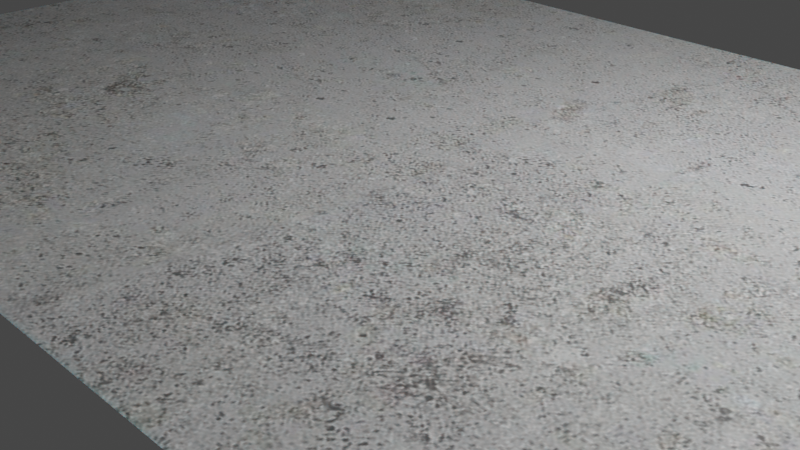 # Source: FloorDefaultPrison.blend  (saved by Blender 2.80.75; exported with 4.5.12 LTS)
import bpy
from mathutils import Matrix  # noqa: F401  (used for matrix-valued properties, if any)

bpy.ops.wm.read_factory_settings(use_empty=True)
scene = bpy.context.scene
scene.name = 'Scene'

# ---- collections
col_collection = bpy.data.collections.new('Collection'); scene.collection.children.link(col_collection)

# ---- images (referenced by path relative to the original .blend; pixels are not part of the script)
import os
ASSET_DIR = os.environ.get("B2B_ASSET_DIR", "")  # directory of the original .blend (textures are referenced by path, not embedded)
HERE = os.path.dirname(os.path.abspath(__file__))  # packed textures are extracted next to this script under _unpacked/

def load_image(name, relpath, width, height, colorspace="sRGB"):
    """Load a texture the original file referenced (path relative to the .blend, or extracted next to this script)."""
    p = next((c for c in (os.path.join(HERE, relpath), os.path.join(ASSET_DIR, relpath)) if relpath and os.path.exists(c)), "")
    if p:
        img = bpy.data.images.load(p, check_existing=True)
        img.name = name
    else:  # same state as the original file: an image datablock whose file is absent (Cycles renders it pink)
        img = bpy.data.images.new(name, width, height)
        img.source = "FILE"
        img.filepath = "//" + (relpath or name)
    img.colorspace_settings.name = colorspace
    return img
img_textureconcrete_jpg = load_image('TextureConcrete.jpg', '_unpacked/TextureConcrete.70b91c3b.jpg', 1000, 689, 'sRGB')

# ---- materials (node trees are filled in below, after node groups)
mat_material = bpy.data.materials.new('Material')
mat_material.alpha_threshold = 0.0
mat_material.use_transparent_shadow = False
mat_material.line_color = (0.0, 0.0, 0.0, 1.0)

# ---- material node trees
mat_material.use_nodes = True; mat_material.node_tree.nodes.clear()
_N = mat_material.node_tree.nodes; _L = mat_material.node_tree.links
n0 = _N.new('ShaderNodeOutputMaterial'); n0.name = 'Material Output'; n0.location = (300, 300)
n1 = _N.new('ShaderNodeBsdfPrincipled'); n1.name = 'Principled BSDF'; n1.location = (10, 300)
n1.distribution = 'GGX'
n1.subsurface_method = 'BURLEY'
n1.inputs[2].default_value = 0.3333
n1.inputs[3].default_value = 1.45
n1.inputs[8].default_value = 1.0
n1.inputs[10].default_value = 0.1167
n1.inputs[14].default_value = (0.94, 0.94, 0.94, 1.0)
n1.inputs[20].default_value = 0.0
n1.inputs[24].default_value = 0.07333
n1.inputs[27].default_value = (0.0, 0.0, 0.0, 1.0)
n1.inputs[28].default_value = 1.0
n2 = _N.new('ShaderNodeTexImage'); n2.name = 'Image Texture'; n2.location = (-280, 280)
n2.image = img_textureconcrete_jpg
n3 = _N.new('ShaderNodeNormal'); n3.name = 'Normal'; n3.location = (-180, -100)
n3.inputs[0].default_value = (0.0, 0.0, 0.0)
n4 = _N.new('ShaderNodeMix'); n4.name = 'Mix'; n4.location = (-160, 180)
n4.data_type = 'RGBA'
n4.inputs[0].default_value = 0.1167
n4.inputs[7].default_value = (0.8, 0.8, 0.8, 1.0)
_L.new(n1.outputs[0], n0.inputs[0])
_L.new(n3.outputs[0], n1.inputs[5])
_L.new(n2.outputs[0], n4.inputs[6])
_L.new(n4.outputs[2], n1.inputs[0])
n0.is_active_output = True

# ---- world
world_world = bpy.data.worlds.new('World'); scene.world = world_world
world_world.use_nodes = True; world_world.node_tree.nodes.clear()
_N = world_world.node_tree.nodes; _L = world_world.node_tree.links
n0 = _N.new('ShaderNodeOutputWorld'); n0.name = 'World Output'; n0.location = (300, 300)
n1 = _N.new('ShaderNodeBackground'); n1.name = 'Background'; n1.location = (10, 300)
n1.inputs[0].default_value = (0.05088, 0.05088, 0.05088, 1.0)
_L.new(n1.outputs[0], n0.inputs[0])
n0.is_active_output = True
world_world.color = (0.05088, 0.05088, 0.05088)
world_world.use_sun_shadow = False
world_world.sun_shadow_jitter_overblur = 0.0

# ---- cameras
cam_camera = bpy.data.cameras.new('Camera')
cam_camera.clip_end = 100.0
cam_camera.ortho_scale = 7.314

# ---- lights
light_light = bpy.data.lights.new('Light', 'POINT')
light_light.transmission_factor = 0.0
light_light.energy = 1000.0
light_light.shadow_soft_size = 0.1
light_light.shadow_maximum_resolution = 0.006
light_light.use_absolute_resolution = True

# ---- meshes
me_cube = bpy.data.meshes.new('Cube')
me_cube.from_pydata([(6.41, 4.416, 1.0), (6.41, -4.416, 1.0), (-6.41, 4.416, 1.0), (-6.41, -4.416, 1.0)], [], [(0, 2, 3, 1)])
_uv = me_cube.uv_layers.new(name='UVMap')
_uv.uv.foreach_set('vector', [9.998e-05, 0.0001002, 0.9999, 9.998e-05, 0.9999, 0.9999, 0.0001001, 0.9999])
me_cube.materials.append(mat_material)
me_cube.use_remesh_preserve_volume = False
me_cube.use_remesh_preserve_attributes = False
me_cube.use_mirror_vertex_groups = False
me_cube.update()

# ---- objects
ob_cube = bpy.data.objects.new('Cube', me_cube)
ob_light = bpy.data.objects.new('Light', light_light)
ob_camera = bpy.data.objects.new('Camera', cam_camera)

# ---- transforms, parenting, visibility, modifiers, constraints
ob_cube.location = (0.0, 0.0, 0.0)
ob_cube.lock_rotations_4d = False
ob_cube.empty_display_type = 'ARROWS'
ob_cube.lineart.crease_threshold = 0.0
ob_light.location = (4.076, 1.005, 5.904)
ob_light.rotation_euler = (0.6503, 0.05522, 1.866)
ob_light.lock_rotations_4d = False
ob_light.empty_display_type = 'ARROWS'
ob_light.color = (0.0, 0.0, 0.0, 0.0)
ob_light.lineart.crease_threshold = 0.0
ob_camera.location = (7.359, -6.926, 4.958)
ob_camera.rotation_euler = (1.109, 0.0, 0.8149)
ob_camera.lock_rotations_4d = False
ob_camera.empty_display_type = 'ARROWS'
ob_camera.color = (0.0, 0.0, 0.0, 0.0)
ob_camera.display_type = 'WIRE'
ob_camera.lineart.crease_threshold = 0.0

# ---- collection membership
col_collection.objects.link(ob_cube)
col_collection.objects.link(ob_light)
col_collection.objects.link(ob_camera)

# ---- scene / render settings (as saved in the file)
scene.camera = ob_camera
scene.frame_start = 1; scene.frame_end = 250; scene.frame_set(0)
scene.render.engine = 'BLENDER_EEVEE_NEXT'
scene.cycles.use_denoising = False
scene.cycles.samples = 128
scene.cycles.sampling_pattern = 'TABULATED_SOBOL'
scene.cycles.use_adaptive_sampling = False
scene.cycles.use_light_tree = False
scene.view_settings.view_transform = 'Filmic'
bpy.context.view_layer.update()
